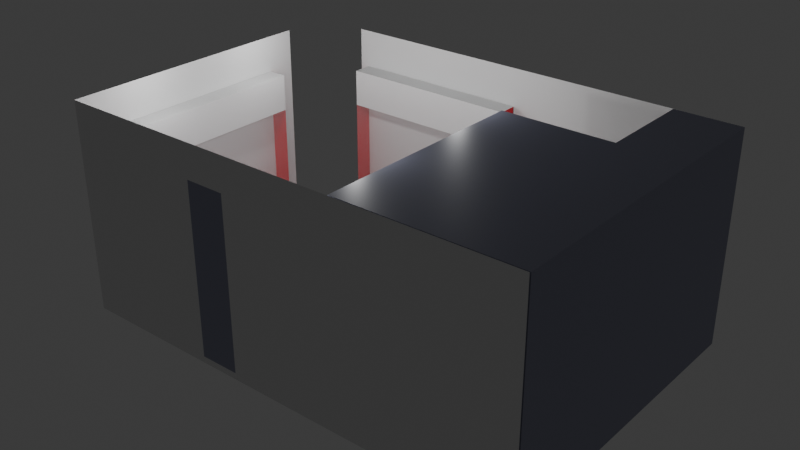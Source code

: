 # Source: Gudda_1.blend  (saved by Blender 4.2.66; exported with 4.5.12 LTS)
import bpy
from mathutils import Matrix  # noqa: F401  (used for matrix-valued properties, if any)

bpy.ops.wm.read_factory_settings(use_empty=True)
scene = bpy.context.scene
scene.name = 'Scene'

# ---- collections
col_collection = bpy.data.collections.new('Collection'); scene.collection.children.link(col_collection)

# ---- materials (node trees are filled in below, after node groups)
mat_redwood = bpy.data.materials.new('RedWood')
mat_redwood.alpha_threshold = 0.0
mat_redwood.use_transparent_shadow = False
mat_redwood.roughness = 0.5
mat_redwood.line_color = (0.0, 0.0, 0.0, 1.0)
mat_glasses = bpy.data.materials.new('Glasses')
mat_glasses.surface_render_method = 'BLENDED'
mat_glasses.blend_method = 'BLEND'
mat_glasses.alpha_threshold = 0.1541
mat_glasses.use_transparent_shadow = False
mat_glasses.roughness = 0.005442
mat_whitewood = bpy.data.materials.new('WhiteWood')
mat_newglass = bpy.data.materials.new('NewGlass')
mat_newglass.volume_intersection_method = 'ACCURATE'
mat_newglass.roughness = 0.04626
mat_graymetall = bpy.data.materials.new('GrayMetall')
mat_whitewall = bpy.data.materials.new('WhiteWall')
mat_grayglass = bpy.data.materials.new('GrayGlass')

# ---- material node trees
mat_redwood.use_nodes = True; mat_redwood.node_tree.nodes.clear()
_N = mat_redwood.node_tree.nodes; _L = mat_redwood.node_tree.links
n0 = _N.new('ShaderNodeOutputMaterial'); n0.name = 'Material Output'; n0.location = (300, 300)
n1 = _N.new('ShaderNodeBsdfPrincipled'); n1.name = 'Principled BSDF'; n1.location = (10, 300)
n1.inputs[0].default_value = (0.8024, 0.0, 0.02028, 1.0)
n1.inputs[3].default_value = 1.45
_L.new(n1.outputs[0], n0.inputs[0])
n0.is_active_output = True
mat_glasses.use_nodes = True; mat_glasses.node_tree.nodes.clear()
_N = mat_glasses.node_tree.nodes; _L = mat_glasses.node_tree.links
n0 = _N.new('ShaderNodeOutputMaterial'); n0.name = 'Material Output'; n0.location = (300, 300)
n1 = _N.new('ShaderNodeBsdfGlass'); n1.name = 'Glass BSDF'; n1.location = (-103, 252)
n1.inputs[0].default_value = (0.8967, 0.9752, 1.0, 1.0)
n1.inputs[1].default_value = 0.04724
n1.inputs[2].default_value = 1.6
n2 = _N.new('ShaderNodeBsdfDiffuse'); n2.name = 'Diffuse BSDF'; n2.location = (-101, 52)
n2.inputs[0].default_value = (0.2281, 0.6034, 0.8009, 1.0)
n3 = _N.new('ShaderNodeMixShader'); n3.name = 'Mix Shader'; n3.location = (102, 258)
n3.inputs[0].default_value = 0.007874
_L.new(n2.outputs[0], n3.inputs[2])
_L.new(n1.outputs[0], n3.inputs[1])
_L.new(n3.outputs[0], n0.inputs[0])
n0.is_active_output = True
mat_whitewood.use_nodes = True; mat_whitewood.node_tree.nodes.clear()
_N = mat_whitewood.node_tree.nodes; _L = mat_whitewood.node_tree.links
n0 = _N.new('ShaderNodeBsdfPrincipled'); n0.name = 'Principled BSDF'; n0.location = (10, 300)
n1 = _N.new('ShaderNodeOutputMaterial'); n1.name = 'Material Output'; n1.location = (300, 300)
_L.new(n0.outputs[0], n1.inputs[0])
n1.is_active_output = True
mat_newglass.use_nodes = True; mat_newglass.node_tree.nodes.clear()
_N = mat_newglass.node_tree.nodes; _L = mat_newglass.node_tree.links
n0 = _N.new('ShaderNodeBsdfPrincipled'); n0.name = 'Principled BSDF'; n0.location = (10, 300)
n0.inputs[3].default_value = 3.5
n0.inputs[4].default_value = 0.1969
n1 = _N.new('ShaderNodeOutputMaterial'); n1.name = 'Material Output'; n1.location = (300, 300)
_L.new(n0.outputs[0], n1.inputs[0])
n1.is_active_output = True
mat_graymetall.use_nodes = True; mat_graymetall.node_tree.nodes.clear()
_N = mat_graymetall.node_tree.nodes; _L = mat_graymetall.node_tree.links
n0 = _N.new('ShaderNodeBsdfPrincipled'); n0.name = 'Principled BSDF'; n0.location = (10, 300)
n0.inputs[0].default_value = (0.2985, 0.3073, 0.4147, 1.0)
n1 = _N.new('ShaderNodeOutputMaterial'); n1.name = 'Material Output'; n1.location = (300, 300)
_L.new(n0.outputs[0], n1.inputs[0])
n1.is_active_output = True
mat_whitewall.use_nodes = True; mat_whitewall.node_tree.nodes.clear()
_N = mat_whitewall.node_tree.nodes; _L = mat_whitewall.node_tree.links
n0 = _N.new('ShaderNodeBsdfPrincipled'); n0.name = 'Principled BSDF'; n0.location = (10, 300)
n1 = _N.new('ShaderNodeOutputMaterial'); n1.name = 'Material Output'; n1.location = (300, 300)
_L.new(n0.outputs[0], n1.inputs[0])
n1.is_active_output = True
mat_grayglass.use_nodes = True; mat_grayglass.node_tree.nodes.clear()
_N = mat_grayglass.node_tree.nodes; _L = mat_grayglass.node_tree.links
n0 = _N.new('ShaderNodeBsdfPrincipled'); n0.name = 'Principled BSDF'; n0.location = (10, 300)
n0.inputs[0].default_value = (0.3933, 0.3684, 0.3994, 1.0)
n0.inputs[4].default_value = 0.8819
n1 = _N.new('ShaderNodeOutputMaterial'); n1.name = 'Material Output'; n1.location = (300, 300)
_L.new(n0.outputs[0], n1.inputs[0])
n1.is_active_output = True

# ---- world
world_world = bpy.data.worlds.new('World'); scene.world = world_world
world_world.use_nodes = True; world_world.node_tree.nodes.clear()
_N = world_world.node_tree.nodes; _L = world_world.node_tree.links
n0 = _N.new('ShaderNodeOutputWorld'); n0.name = 'World Output'; n0.location = (300, 300)
n1 = _N.new('ShaderNodeBackground'); n1.name = 'Background'; n1.location = (10, 300)
n1.inputs[0].default_value = (0.05088, 0.05088, 0.05088, 1.0)
_L.new(n1.outputs[0], n0.inputs[0])
n0.is_active_output = True
world_world.color = (0.05088, 0.05088, 0.05088)
world_world.sun_shadow_jitter_overblur = 0.0

# ---- lights
light_light = bpy.data.lights.new('Light', 'POINT')
light_light.energy = 1233.0
light_light.shadow_soft_size = 0.5
light_light_001 = bpy.data.lights.new('Light.001', 'POINT')
light_light_001.energy = 1233.0
light_light_001.shadow_soft_size = 0.5
light_light_002 = bpy.data.lights.new('Light.002', 'POINT')
light_light_002.energy = 1233.0
light_light_002.shadow_soft_size = 0.5
light_light_003 = bpy.data.lights.new('Light.003', 'POINT')
light_light_003.energy = 1233.0
light_light_003.shadow_soft_size = 0.5
light_light_004 = bpy.data.lights.new('Light.004', 'POINT')
light_light_004.energy = 1233.0
light_light_004.shadow_soft_size = 0.5
light_light_005 = bpy.data.lights.new('Light.005', 'POINT')
light_light_005.energy = 1233.0
light_light_005.shadow_soft_size = 0.5

# ---- meshes
me_cube_009 = bpy.data.meshes.new('Cube.009')
me_cube_009.from_pydata([(-4.989, -1.0, -1.0), (-4.989, -1.0, 11.99), (-4.989, 1.0, -1.0), (-4.989, 1.0, 11.99), (1.0, -1.0, -1.0), (1.0, -1.0, 11.99), (1.0, 1.0, -1.0), (1.0, 1.0, 11.99), (-4.989, -1.0, 3.223), (-4.989, 1.0, 3.223), (1.0, 1.0, 3.223), (1.0, -1.0, 3.223), (-4.989, -1.0, 5.036), (-4.989, 1.0, 5.036), (1.0, 1.0, 5.036), (1.0, -1.0, 5.036), (-4.989, -1.0, 7.354), (-4.989, -1.0, 9.673), (-4.989, 1.0, 9.673), (-4.989, 1.0, 7.354), (1.0, 1.0, 9.673), (1.0, 1.0, 7.354), (1.0, -1.0, 9.673), (1.0, -1.0, 7.354), (-4.989, 2.814, 3.223), (-4.989, 2.814, -1.0), (1.0, 2.814, -1.0), (1.0, 2.814, 3.223), (-4.989, 2.814, 5.036), (1.0, 2.814, 5.036)], [], [(17, 1, 3, 18), (18, 3, 7, 20), (20, 7, 5, 22), (22, 5, 1, 17), (2, 6, 4, 0), (7, 3, 1, 5), (4, 11, 8, 0), (6, 10, 11, 4), (2, 9, 24, 25), (0, 8, 9, 2), (11, 15, 12, 8), (10, 14, 15, 11), (14, 10, 27, 29), (8, 12, 13, 9), (15, 23, 16, 12), (23, 22, 17, 16), (14, 21, 23, 15), (21, 20, 22, 23), (13, 19, 21, 14), (19, 18, 20, 21), (12, 16, 19, 13), (16, 17, 18, 19), (25, 24, 27, 26), (24, 28, 29, 27), (10, 6, 26, 27), (13, 14, 29, 28), (6, 2, 25, 26), (9, 13, 28, 24)])
me_cube_009.polygons.foreach_set('material_index', [2, 3, 2, 2, 0, 2, 0, 0, 0, 0, 2, 2, 2, 2, 2, 2, 2, 2, 3, 3, 2, 2, 0, 2, 0, 3, 0, 2])
_uv = me_cube_009.uv_layers.new(name='UVMap')
_uv.uv.foreach_set('vector', [0.5804, 0.0, 0.625, 0.0, 0.625, 0.25, 0.5804, 0.25, 0.5804, 0.25, 0.625, 0.25, 0.625, 0.5, 0.5804, 0.5, 0.5804, 0.5, 0.625, 0.5, 0.625, 0.75, 0.5804, 0.75, 0.5804, 0.75, 0.625, 0.75, 0.625, 1.0, 0.5804, 1.0, 0.125, 0.5, 0.375, 0.5, 0.375, 0.75, 0.125, 0.75, 0.625, 0.5, 0.875, 0.5, 0.875, 0.75, 0.625, 0.75, 0.375, 0.75, 0.4563, 0.75, 0.4563, 1.0, 0.375, 1.0, 0.375, 0.5, 0.4563, 0.5, 0.4563, 0.75, 0.375, 0.75, 0.375, 0.25, 0.4563, 0.25, 0.4563, 0.25, 0.375, 0.25, 0.375, 0.0, 0.4563, 0.0, 0.4563, 0.25, 0.375, 0.25, 0.4563, 0.75, 0.4911, 0.75, 0.4911, 1.0, 0.4563, 1.0, 0.4563, 0.5, 0.4911, 0.5, 0.4911, 0.75, 0.4563, 0.75, 0.4911, 0.5, 0.4563, 0.5, 0.4563, 0.5, 0.4911, 0.5, 0.4563, 0.0, 0.4911, 0.0, 0.4911, 0.25, 0.4563, 0.25, 0.4911, 0.75, 0.5358, 0.75, 0.5358, 1.0, 0.4911, 1.0, 0.5358, 0.75, 0.5804, 0.75, 0.5804, 1.0, 0.5358, 1.0, 0.4911, 0.5, 0.5358, 0.5, 0.5358, 0.75, 0.4911, 0.75, 0.5358, 0.5, 0.5804, 0.5, 0.5804, 0.75, 0.5358, 0.75, 0.4911, 0.25, 0.5358, 0.25, 0.5358, 0.5, 0.4911, 0.5, 0.5358, 0.25, 0.5804, 0.25, 0.5804, 0.5, 0.5358, 0.5, 0.4911, 0.0, 0.5358, 0.0, 0.5358, 0.25, 0.4911, 0.25, 0.5358, 0.0, 0.5804, 0.0, 0.5804, 0.25, 0.5358, 0.25, 0.375, 0.25, 0.4563, 0.25, 0.4563, 0.5, 0.375, 0.5, 0.4563, 0.25, 0.4911, 0.25, 0.4911, 0.5, 0.4563, 0.5, 0.4563, 0.5, 0.375, 0.5, 0.375, 0.5, 0.4563, 0.5, 0.4911, 0.25, 0.4911, 0.5, 0.4911, 0.5, 0.4911, 0.25, 0.375, 0.5, 0.125, 0.5, 0.125, 0.5, 0.375, 0.5, 0.4563, 0.25, 0.4911, 0.25, 0.4911, 0.25, 0.4563, 0.25])
me_cube_009.materials.append(mat_redwood)
me_cube_009.materials.append(mat_glasses)
me_cube_009.materials.append(mat_whitewood)
me_cube_009.materials.append(mat_newglass)
me_cube_009.update()
me_cube_010 = bpy.data.meshes.new('Cube.010')
me_cube_010.from_pydata([(-1.0, -1.0, -1.0), (-1.0, -1.0, 13.77), (-1.0, 1.0, -1.0), (-1.0, 1.0, 13.77), (1.0, -1.0, -1.0), (1.0, -1.0, 13.77), (1.0, 1.0, -1.0), (1.0, 1.0, 13.77), (-1.0, -1.0, 3.702), (-1.0, -1.0, 8.92), (-1.0, 1.0, 8.92), (-1.0, 1.0, 3.702), (1.0, 1.0, 8.92), (1.0, 1.0, 3.702), (1.0, -1.0, 8.92), (1.0, -1.0, 3.702)], [], [(9, 1, 3, 10), (10, 3, 7, 12), (12, 7, 5, 14), (2, 6, 4, 0), (7, 3, 1, 5), (8, 15, 13, 11), (9, 14, 12, 10), (6, 13, 15, 4), (13, 12, 14, 15), (2, 11, 13, 6), (11, 10, 12, 13), (0, 8, 11, 2), (8, 9, 10, 11)])
me_cube_010.polygons.foreach_set('material_index', [2, 2, 2, 2, 2, 2, 2, 2, 2, 2, 2, 2, 2])
_uv = me_cube_010.uv_layers.new(name='UVMap')
_uv.uv.foreach_set('vector', [0.5417, 0.0, 0.625, 0.0, 0.625, 0.25, 0.5417, 0.25, 0.5417, 0.25, 0.625, 0.25, 0.625, 0.5, 0.5417, 0.5, 0.5417, 0.5, 0.625, 0.5, 0.625, 0.75, 0.5417, 0.75, 0.125, 0.5, 0.375, 0.5, 0.375, 0.75, 0.125, 0.75, 0.625, 0.5, 0.875, 0.5, 0.875, 0.75, 0.625, 0.75, 0.0, 0.0, 0.0, 0.0, 0.0, 0.0, 0.0, 0.0, 0.0, 0.0, 0.0, 0.0, 0.0, 0.0, 0.0, 0.0, 0.375, 0.5, 0.4583, 0.5, 0.4583, 0.75, 0.375, 0.75, 0.4583, 0.5, 0.5417, 0.5, 0.5417, 0.75, 0.4583, 0.75, 0.375, 0.25, 0.4583, 0.25, 0.4583, 0.5, 0.375, 0.5, 0.4583, 0.25, 0.5417, 0.25, 0.5417, 0.5, 0.4583, 0.5, 0.375, 0.0, 0.4583, 0.0, 0.4583, 0.25, 0.375, 0.25, 0.4583, 0.0, 0.5417, 0.0, 0.5417, 0.25, 0.4583, 0.25])
me_cube_010.materials.append(mat_redwood)
me_cube_010.materials.append(mat_glasses)
me_cube_010.materials.append(mat_whitewood)
me_cube_010.materials.append(mat_newglass)
me_cube_010.update()
me_cube = bpy.data.meshes.new('Cube')
me_cube.from_pydata([(6.72, 1.476, 2.041), (6.72, 1.476, -1.0), (6.72, -1.0, 2.041), (6.72, -1.0, -1.0), (-1.0, 1.476, 2.041), (-1.0, 1.476, -1.0), (-1.0, -1.0, 2.041), (-1.0, -1.0, -1.0), (6.72, -1.0, 4.151), (-1.0, -1.0, 4.151), (6.72, 1.476, 4.151), (-1.0, 1.476, 4.151), (-1.0, 1.476, 3.225), (6.72, 1.476, 3.225), (6.72, -1.0, 3.225), (-1.0, -1.0, 3.225), (2.79, -1.0, 4.151), (2.79, 1.476, 4.151), (2.79, -1.0, 3.225), (2.79, 1.476, 3.225), (2.327, 1.476, -1.0), (2.327, -1.0, -1.0)], [], [(19, 12, 11, 17), (3, 2, 6, 7, 21), (7, 6, 4, 5), (20, 1, 3, 21), (1, 0, 2, 3), (5, 4, 0, 1, 20), (17, 11, 9, 16), (18, 14, 8, 16), (12, 15, 9, 11), (14, 13, 10, 8), (0, 2, 6, 4), (2, 0, 13, 14), (4, 6, 15, 12), (6, 2, 14, 18, 15), (0, 4, 12, 19, 13), (15, 18, 16, 9), (10, 17, 16, 8), (13, 19, 17, 10), (5, 20, 21, 7)])
me_cube.polygons.foreach_set('material_index', [3, 0, 0, 0, 0, 0, 3, 3, 3, 3, 2, 2, 2, 2, 2, 3, 3, 3, 0])
_uv = me_cube.uv_layers.new(name='UVMap')
_uv.uv.foreach_set('vector', [0.625, 0.375, 0.625, 0.25, 0.625, 0.25, 0.625, 0.375, 0.375, 0.75, 0.625, 0.75, 0.625, 1.0, 0.375, 1.0, 0.375, 0.875, 0.375, 0.0, 0.625, 0.0, 0.625, 0.25, 0.375, 0.25, 0.25, 0.5, 0.375, 0.5, 0.375, 0.75, 0.25, 0.75, 0.375, 0.5, 0.625, 0.5, 0.625, 0.75, 0.375, 0.75, 0.375, 0.25, 0.625, 0.25, 0.625, 0.5, 0.375, 0.5, 0.375, 0.375, 0.75, 0.5, 0.875, 0.5, 0.875, 0.75, 0.75, 0.75, 0.625, 0.875, 0.625, 0.75, 0.625, 0.75, 0.625, 0.875, 0.625, 0.25, 0.625, 0.0, 0.625, 0.0, 0.625, 0.25, 0.625, 0.75, 0.625, 0.5, 0.625, 0.5, 0.625, 0.75, 0.0, 0.0, 0.0, 0.0, 0.0, 0.0, 0.0, 0.0, 0.625, 0.75, 0.625, 0.5, 0.625, 0.5, 0.625, 0.75, 0.625, 0.25, 0.625, 0.0, 0.625, 0.0, 0.625, 0.25, 0.625, 1.0, 0.625, 0.75, 0.625, 0.75, 0.625, 0.875, 0.625, 1.0, 0.625, 0.5, 0.625, 0.25, 0.625, 0.25, 0.625, 0.375, 0.625, 0.5, 0.625, 1.0, 0.625, 0.875, 0.625, 0.875, 0.625, 1.0, 0.625, 0.5, 0.75, 0.5, 0.75, 0.75, 0.625, 0.75, 0.625, 0.5, 0.625, 0.375, 0.625, 0.375, 0.625, 0.5, 0.125, 0.5, 0.25, 0.5, 0.25, 0.75, 0.125, 0.75])
me_cube.materials.append(mat_redwood)
me_cube.materials.append(mat_glasses)
me_cube.materials.append(mat_whitewood)
me_cube.materials.append(mat_newglass)
me_cube.use_mirror_vertex_groups = False
me_cube.update()
me_cube_001 = bpy.data.meshes.new('Cube.001')
me_cube_001.from_pydata([(0.2376, -1.0, -1.0), (0.2376, -1.0, 6.192), (10.17, -1.0, -1.0), (10.17, 1.0, -1.0), (0.2376, -1.0, 2.962), (10.17, 1.0, 2.962), (10.17, -1.0, 2.962), (1.974, -1.0, -1.0), (1.974, -1.0, 6.192), (1.974, 1.0, 2.962), (1.974, -1.0, 2.962), (5.897, -1.0, 2.962), (8.435, -1.0, -1.0), (8.435, -1.0, 2.962), (8.435, 1.0, -1.0), (8.435, 1.0, 2.962), (0.2376, 1.0, 0.9004), (0.2376, 1.0, -0.04979), (0.2376, -1.0, 0.9004), (0.2376, -1.0, -0.04979), (1.974, -1.0, -0.04979), (1.974, -1.0, 0.9004), (10.17, 1.0, -0.04979), (10.17, 1.0, 0.9004), (10.17, -1.0, -0.04979), (10.17, -1.0, 0.9004), (8.435, -1.0, -0.04979), (8.435, -1.0, 0.9004), (10.17, -1.0, 6.192), (8.435, -1.0, 6.192), (5.897, -1.0, 6.192), (0.2376, 1.0, -1.0), (0.2376, 1.0, 6.192), (1.974, 1.0, 6.192), (5.897, 1.0, 6.192), (5.897, 1.0, 2.962), (8.435, 1.0, 6.192), (10.17, 1.0, 6.192), (0.2376, 1.0, 2.962), (5.897, 1.0, -1.0), (1.974, 1.0, -1.0)], [], [(15, 36, 37, 5), (15, 5, 6, 13), (14, 3, 22, 23, 5, 15), (18, 16, 38, 4), (21, 18, 4, 10), (40, 31, 0, 7), (31, 40, 9, 38, 16, 17), (40, 39, 35, 9), (38, 9, 10, 4), (9, 35, 11, 10), (38, 32, 33, 9), (9, 33, 34, 35), (25, 27, 13, 6), (39, 14, 15, 35), (35, 15, 13, 11), (35, 34, 36, 15), (12, 2, 3, 14), (40, 7, 20, 21, 10, 9), (13, 27, 26, 12, 14, 15), (4, 1, 32, 38), (25, 6, 5, 23), (5, 37, 28, 6), (7, 0, 19, 20), (20, 19, 18, 21), (0, 31, 17, 19), (19, 17, 16, 18), (2, 24, 22, 3), (24, 25, 23, 22), (2, 12, 26, 24), (24, 26, 27, 25), (33, 32, 1, 8), (37, 36, 29, 28), (36, 34, 30, 29), (34, 33, 8, 30)])
me_cube_001.polygons.foreach_set('material_index', [0, 2, 0, 2, 2, 0, 0, 0, 2, 2, 0, 0, 2, 0, 2, 0, 0, 2, 2, 2, 2, 2, 2, 2, 2, 2, 2, 2, 2, 2, 2, 2, 2, 2])
_uv = me_cube_001.uv_layers.new(name='UVMap')
_uv.uv.foreach_set('vector', [0.0, 0.0, 0.0, 0.0, 0.0, 0.0, 0.0, 0.0, 0.3254, 0.5, 0.375, 0.5, 0.375, 0.75, 0.3254, 0.75, 0.375, 0.4504, 0.375, 0.5, 0.375, 0.5, 0.375, 0.5, 0.375, 0.5, 0.375, 0.4504, 0.375, 0.0, 0.375, 0.25, 0.375, 0.25, 0.375, 0.0, 0.0, 0.0, 0.0, 0.0, 0.0, 0.0, 0.0, 0.0, 0.0, 0.0, 0.0, 0.0, 0.0, 0.0, 0.0, 0.0, 0.375, 0.25, 0.375, 0.3132, 0.375, 0.3132, 0.375, 0.25, 0.375, 0.25, 0.375, 0.25, 0.375, 0.3132, 0.375, 0.3965, 0.375, 0.3965, 0.375, 0.3132, 0.125, 0.5, 0.1882, 0.5, 0.1882, 0.75, 0.125, 0.75, 0.1882, 0.5, 0.2715, 0.5, 0.2715, 0.75, 0.1882, 0.75, 0.0, 0.0, 0.0, 0.0, 0.0, 0.0, 0.0, 0.0, 0.0, 0.0, 0.0, 0.0, 0.0, 0.0, 0.0, 0.0, 0.0, 0.0, 0.0, 0.0, 0.0, 0.0, 0.0, 0.0, 0.375, 0.3965, 0.375, 0.4504, 0.375, 0.4504, 0.375, 0.3965, 0.2715, 0.5, 0.3254, 0.5, 0.3254, 0.75, 0.2715, 0.75, 0.0, 0.0, 0.0, 0.0, 0.0, 0.0, 0.0, 0.0, 0.0, 0.0, 0.0, 0.0, 0.0, 0.0, 0.0, 0.0, 0.0, 0.0, 0.0, 0.0, 0.0, 0.0, 0.0, 0.0, 0.0, 0.0, 0.0, 0.0, 0.0, 0.0, 0.0, 0.0, 0.0, 0.0, 0.0, 0.0, 0.0, 0.0, 0.0, 0.0, 0.0, 0.0, 0.0, 0.0, 0.0, 0.0, 0.0, 0.0, 0.0, 0.0, 0.0, 0.0, 0.0, 0.0, 0.0, 0.0, 0.375, 0.5, 0.625, 0.5, 0.625, 0.75, 0.375, 0.75, 0.0, 0.0, 0.0, 0.0, 0.0, 0.0, 0.0, 0.0, 0.0, 0.0, 0.0, 0.0, 0.0, 0.0, 0.0, 0.0, 0.375, 0.0, 0.375, 0.25, 0.375, 0.25, 0.375, 0.0, 0.375, 0.0, 0.375, 0.25, 0.375, 0.25, 0.375, 0.0, 0.0, 0.0, 0.0, 0.0, 0.0, 0.0, 0.0, 0.0, 0.0, 0.0, 0.0, 0.0, 0.0, 0.0, 0.0, 0.0, 0.0, 0.0, 0.0, 0.0, 0.0, 0.0, 0.0, 0.0, 0.0, 0.0, 0.0, 0.0, 0.0, 0.0, 0.0, 0.0, 0.8118, 0.5, 0.875, 0.5, 0.875, 0.75, 0.8118, 0.75, 0.625, 0.5, 0.6745, 0.5, 0.6745, 0.75, 0.625, 0.75, 0.6745, 0.5, 0.7285, 0.5, 0.7285, 0.75, 0.6745, 0.75, 0.7285, 0.5, 0.8118, 0.5, 0.8118, 0.75, 0.7285, 0.75])
me_cube_001.materials.append(mat_redwood)
me_cube_001.materials.append(mat_glasses)
me_cube_001.materials.append(mat_whitewood)
me_cube_001.materials.append(mat_newglass)
me_cube_001.update()
me_cube_002 = bpy.data.meshes.new('Cube.002')
me_cube_002.from_pydata([(10.17, -1.0, -1.0), (10.17, -1.0, 6.173), (10.17, 1.0, -1.0), (10.17, 1.0, 6.173), (10.17, 1.0, 2.988), (10.17, -1.0, 2.988), (12.07, 1.0, 6.173), (12.07, 1.0, -1.0), (12.07, -1.0, -1.0), (12.07, -1.0, 6.173), (12.07, -1.0, 2.988), (12.07, 1.0, 2.988)], [], [(1, 3, 6, 9), (5, 4, 11, 10), (9, 6, 7, 11, 10), (7, 8, 10, 11), (3, 2, 7, 6), (2, 0, 8, 7), (3, 1, 5, 4, 2), (5, 0, 2, 4)])
me_cube_002.polygons.foreach_set('material_index', [2, 2, 2, 2, 0, 2, 2, 2])
_uv = me_cube_002.uv_layers.new(name='UVMap')
_uv.uv.foreach_set('vector', [0.625, 0.75, 0.625, 0.5, 0.625, 0.5, 0.625, 0.75, 0.375, 0.75, 0.375, 0.5, 0.0, 0.0, 0.0, 0.0, 0.0, 0.0, 0.0, 0.0, 0.0, 0.0, 0.0, 0.0, 0.0, 0.0, 0.375, 0.5, 0.375, 0.75, 0.375, 0.75, 0.375, 0.5, 0.0, 0.0, 0.0, 0.0, 0.0, 0.0, 0.0, 0.0, 0.0, 0.0, 0.0, 0.0, 0.0, 0.0, 0.0, 0.0, 0.0, 0.0, 0.0, 0.0, 0.0, 0.0, 0.0, 0.0, 0.0, 0.0, 0.0, 0.0, 0.0, 0.0, 0.0, 0.0, 0.0, 0.0])
me_cube_002.materials.append(mat_redwood)
me_cube_002.materials.append(mat_glasses)
me_cube_002.materials.append(mat_whitewood)
me_cube_002.materials.append(mat_newglass)
me_cube_002.update()
me_cube_004 = bpy.data.meshes.new('Cube.004')
me_cube_004.from_pydata([(-1.0, -0.8068, -1.0), (1.0, -0.3868, -0.03741), (-1.0, 0.5209, -1.0), (1.0, -0.3868, 0.3098), (1.0, -0.8068, -1.0), (1.0, -0.3868, 0.657), (1.0, 0.5209, -1.0), (1.0, -0.3868, 1.004), (1.0, -0.3868, 1.352), (1.0, -0.3868, 1.699), (1.0, 0.5209, -0.03741), (1.0, 0.5209, 0.3098), (-1.0, 0.07047, -1.0), (-1.0, -0.3868, -1.0), (1.0, 0.5209, 0.657), (1.0, 0.5209, 1.004), (1.0, -0.3868, -1.0), (1.0, 0.07047, -1.0), (1.0, 0.5209, 1.352), (1.0, 0.5209, 1.699), (-1.0, 0.5209, -0.03741), (-1.0, 0.5209, 0.3098), (-1.0, 0.5209, 0.657), (-1.0, 0.5209, 1.004), (-1.0, 0.5209, 1.352), (-1.0, 0.5209, 1.699), (1.0, -0.8068, -0.03741), (1.0, -0.8068, 0.3098), (1.0, -0.8068, 0.657), (1.0, -0.8068, 1.004), (1.0, -0.8068, 1.352), (1.0, -0.8068, 1.699), (-1.0, -0.8068, 2.434), (-1.0, -0.3868, 2.434), (1.0, 0.5209, 2.434), (-1.0, 0.5209, 2.434), (1.0, -0.8068, 2.434), (1.0, -0.3868, 2.434), (-1.0, 0.07047, 2.434), (1.0, 0.07047, 2.434), (1.0, -0.3868, -0.321), (-1.0, 0.07047, -0.321), (1.0, -0.8068, -0.321), (1.0, 0.07047, -0.321), (-1.0, 0.5209, -0.321), (1.0, 0.5209, -0.321), (-1.0, -0.8068, -0.321), (-1.0, -0.3868, -0.321), (1.0, 0.07047, -0.03741), (1.0, 0.07047, 0.3098), (1.0, 0.07047, 0.657), (1.0, 0.07047, 1.004), (1.0, 0.07047, 1.352), (1.0, 0.07047, 1.699), (-1.0, -0.3868, -0.03741), (-1.0, -0.3868, 0.3098), (-1.0, -0.3868, 0.657), (-1.0, -0.3868, 1.004), (-1.0, -0.3868, 1.352), (-1.0, -0.3868, 1.699), (-1.0, -0.8068, -0.03741), (-1.0, -0.8068, 0.3098), (-1.0, -0.8068, 0.657), (-1.0, -0.8068, 1.004), (-1.0, -0.8068, 1.352), (-1.0, -0.8068, 1.699), (-1.0, 0.07047, 1.699), (-1.0, 0.07047, 1.352), (-1.0, 0.07047, 1.004), (-1.0, 0.07047, 0.657), (-1.0, 0.07047, 0.3098), (-1.0, 0.07047, -0.03741)], [], [(29, 63, 64, 30), (28, 62, 63, 29), (27, 61, 62, 28), (20, 10, 11, 21), (13, 0, 4, 16), (44, 45, 10, 20), (58, 67, 66, 59), (45, 43, 48, 10), (47, 41, 71, 54), (54, 71, 70, 55), (42, 46, 60, 26), (53, 9, 37, 39), (11, 49, 50, 14), (46, 47, 54, 60), (30, 64, 65, 31), (62, 56, 57, 63), (2, 12, 17, 6), (12, 13, 16, 17), (26, 60, 61, 27), (61, 55, 56, 62), (21, 11, 14, 22), (63, 57, 58, 64), (9, 31, 36, 37), (66, 25, 35, 38), (25, 19, 34, 35), (55, 70, 69, 56), (31, 65, 32, 36), (35, 34, 39, 38), (59, 66, 38, 33), (19, 53, 39, 34), (16, 4, 42, 40), (10, 48, 49, 11), (6, 17, 43, 45), (17, 16, 40, 43), (56, 69, 68, 57), (65, 59, 33, 32), (38, 39, 37, 33), (64, 58, 59, 65), (0, 13, 47, 46), (12, 2, 44, 41), (15, 51, 52, 18), (13, 12, 41, 47), (2, 6, 45, 44), (18, 52, 53, 19), (4, 0, 46, 42), (33, 37, 36, 32), (57, 68, 67, 58), (60, 54, 55, 61), (14, 50, 51, 15), (22, 14, 15, 23), (23, 15, 18, 24), (24, 18, 19, 25), (41, 44, 20, 71), (71, 20, 21, 70), (70, 21, 22, 69), (69, 22, 23, 68), (68, 23, 24, 67), (67, 24, 25, 66), (40, 42, 26, 1), (1, 26, 27, 3), (3, 27, 28, 5), (5, 28, 29, 7), (7, 29, 30, 8), (8, 30, 31, 9), (43, 40, 1, 48), (48, 1, 3, 49), (49, 3, 5, 50), (50, 5, 7, 51), (51, 7, 8, 52), (52, 8, 9, 53), (59, 9, 31, 65), (66, 53, 9, 59), (53, 66, 25, 19)])
me_cube_004.polygons.foreach_set('material_index', [0, 0, 0, 0, 0, 0, 2, 3, 2, 2, 0, 2, 3, 2, 0, 2, 0, 0, 0, 2, 0, 2, 2, 2, 0, 2, 0, 2, 2, 2, 0, 3, 0, 0, 2, 2, 2, 2, 0, 0, 3, 0, 0, 3, 0, 2, 2, 2, 3, 0, 0, 0, 2, 2, 2, 2, 2, 2, 3, 3, 3, 3, 3, 3, 3, 3, 3, 3, 3, 3, 3, 3, 3])
_uv = me_cube_004.uv_layers.new(name='UVMap')
_uv.uv.foreach_set('vector', [0.375, 0.75, 0.125, 0.75, 0.125, 0.75, 0.375, 0.75, 0.375, 0.75, 0.125, 0.75, 0.125, 0.75, 0.375, 0.75, 0.375, 0.75, 0.125, 0.75, 0.125, 0.75, 0.375, 0.75, 0.125, 0.5, 0.375, 0.5, 0.375, 0.5, 0.125, 0.5, 0.125, 0.6667, 0.125, 0.75, 0.375, 0.75, 0.375, 0.6667, 0.125, 0.5, 0.375, 0.5, 0.375, 0.5, 0.125, 0.5, 0.125, 0.6667, 0.125, 0.5833, 0.125, 0.5833, 0.125, 0.6667, 0.375, 0.5, 0.375, 0.5833, 0.375, 0.5833, 0.375, 0.5, 0.125, 0.6667, 0.125, 0.5833, 0.125, 0.5833, 0.125, 0.6667, 0.125, 0.6667, 0.125, 0.5833, 0.125, 0.5833, 0.125, 0.6667, 0.375, 0.75, 0.125, 0.75, 0.125, 0.75, 0.375, 0.75, 0.375, 0.5833, 0.375, 0.6667, 0.375, 0.6667, 0.375, 0.5833, 0.375, 0.5, 0.375, 0.5833, 0.375, 0.5833, 0.375, 0.5, 0.125, 0.75, 0.125, 0.6667, 0.125, 0.6667, 0.125, 0.75, 0.375, 0.75, 0.125, 0.75, 0.125, 0.75, 0.375, 0.75, 0.125, 0.75, 0.125, 0.6667, 0.125, 0.6667, 0.125, 0.75, 0.125, 0.5, 0.125, 0.5833, 0.375, 0.5833, 0.375, 0.5, 0.125, 0.5833, 0.125, 0.6667, 0.375, 0.6667, 0.375, 0.5833, 0.375, 0.75, 0.125, 0.75, 0.125, 0.75, 0.375, 0.75, 0.125, 0.75, 0.125, 0.6667, 0.125, 0.6667, 0.125, 0.75, 0.125, 0.5, 0.375, 0.5, 0.375, 0.5, 0.125, 0.5, 0.125, 0.75, 0.125, 0.6667, 0.125, 0.6667, 0.125, 0.75, 0.375, 0.6667, 0.375, 0.75, 0.375, 0.75, 0.375, 0.6667, 0.125, 0.5833, 0.125, 0.5, 0.125, 0.5, 0.125, 0.5833, 0.125, 0.5, 0.375, 0.5, 0.375, 0.5, 0.125, 0.5, 0.125, 0.6667, 0.125, 0.5833, 0.125, 0.5833, 0.125, 0.6667, 0.375, 0.75, 0.125, 0.75, 0.125, 0.75, 0.375, 0.75, 0.125, 0.5, 0.375, 0.5, 0.375, 0.5833, 0.125, 0.5833, 0.125, 0.6667, 0.125, 0.5833, 0.125, 0.5833, 0.125, 0.6667, 0.375, 0.5, 0.375, 0.5833, 0.375, 0.5833, 0.375, 0.5, 0.375, 0.6667, 0.375, 0.75, 0.375, 0.75, 0.375, 0.6667, 0.375, 0.5, 0.375, 0.5833, 0.375, 0.5833, 0.375, 0.5, 0.375, 0.5, 0.375, 0.5833, 0.375, 0.5833, 0.375, 0.5, 0.375, 0.5833, 0.375, 0.6667, 0.375, 0.6667, 0.375, 0.5833, 0.125, 0.6667, 0.125, 0.5833, 0.125, 0.5833, 0.125, 0.6667, 0.125, 0.75, 0.125, 0.6667, 0.125, 0.6667, 0.125, 0.75, 0.125, 0.5833, 0.375, 0.5833, 0.375, 0.6667, 0.125, 0.6667, 0.125, 0.75, 0.125, 0.6667, 0.125, 0.6667, 0.125, 0.75, 0.125, 0.75, 0.125, 0.6667, 0.125, 0.6667, 0.125, 0.75, 0.125, 0.5833, 0.125, 0.5, 0.125, 0.5, 0.125, 0.5833, 0.375, 0.5, 0.375, 0.5833, 0.375, 0.5833, 0.375, 0.5, 0.125, 0.6667, 0.125, 0.5833, 0.125, 0.5833, 0.125, 0.6667, 0.125, 0.5, 0.375, 0.5, 0.375, 0.5, 0.125, 0.5, 0.375, 0.5, 0.375, 0.5833, 0.375, 0.5833, 0.375, 0.5, 0.375, 0.75, 0.125, 0.75, 0.125, 0.75, 0.375, 0.75, 0.125, 0.6667, 0.375, 0.6667, 0.375, 0.75, 0.125, 0.75, 0.125, 0.6667, 0.125, 0.5833, 0.125, 0.5833, 0.125, 0.6667, 0.125, 0.75, 0.125, 0.6667, 0.125, 0.6667, 0.125, 0.75, 0.375, 0.5, 0.375, 0.5833, 0.375, 0.5833, 0.375, 0.5, 0.125, 0.5, 0.375, 0.5, 0.375, 0.5, 0.125, 0.5, 0.125, 0.5, 0.375, 0.5, 0.375, 0.5, 0.125, 0.5, 0.125, 0.5, 0.375, 0.5, 0.375, 0.5, 0.125, 0.5, 0.125, 0.5833, 0.125, 0.5, 0.125, 0.5, 0.125, 0.5833, 0.125, 0.5833, 0.125, 0.5, 0.125, 0.5, 0.125, 0.5833, 0.125, 0.5833, 0.125, 0.5, 0.125, 0.5, 0.125, 0.5833, 0.125, 0.5833, 0.125, 0.5, 0.125, 0.5, 0.125, 0.5833, 0.125, 0.5833, 0.125, 0.5, 0.125, 0.5, 0.125, 0.5833, 0.125, 0.5833, 0.125, 0.5, 0.125, 0.5, 0.125, 0.5833, 0.375, 0.6667, 0.375, 0.75, 0.375, 0.75, 0.375, 0.6667, 0.375, 0.6667, 0.375, 0.75, 0.375, 0.75, 0.375, 0.6667, 0.375, 0.6667, 0.375, 0.75, 0.375, 0.75, 0.375, 0.6667, 0.375, 0.6667, 0.375, 0.75, 0.375, 0.75, 0.375, 0.6667, 0.375, 0.6667, 0.375, 0.75, 0.375, 0.75, 0.375, 0.6667, 0.375, 0.6667, 0.375, 0.75, 0.375, 0.75, 0.375, 0.6667, 0.375, 0.5833, 0.375, 0.6667, 0.375, 0.6667, 0.375, 0.5833, 0.375, 0.5833, 0.375, 0.6667, 0.375, 0.6667, 0.375, 0.5833, 0.375, 0.5833, 0.375, 0.6667, 0.375, 0.6667, 0.375, 0.5833, 0.375, 0.5833, 0.375, 0.6667, 0.375, 0.6667, 0.375, 0.5833, 0.375, 0.5833, 0.375, 0.6667, 0.375, 0.6667, 0.375, 0.5833, 0.375, 0.5833, 0.375, 0.6667, 0.375, 0.6667, 0.375, 0.5833, 0.0, 0.0, 0.0, 0.0, 0.0, 0.0, 0.0, 0.0, 0.0, 0.0, 0.0, 0.0, 0.0, 0.0, 0.0, 0.0, 0.0, 0.0, 0.0, 0.0, 0.0, 0.0, 0.0, 0.0])
me_cube_004.materials.append(mat_redwood)
me_cube_004.materials.append(mat_glasses)
me_cube_004.materials.append(mat_whitewood)
me_cube_004.materials.append(mat_newglass)
me_cube_004.update()
me_cube_005 = bpy.data.meshes.new('Cube.005')
me_cube_005.from_pydata([(0.4014, -1.067, -1.0), (0.4014, -1.067, 5.468), (0.4014, 2.35, -1.0), (0.4014, 2.35, 5.468), (2.31, -1.067, 5.468), (0.4014, 5.576, 5.468), (0.4014, 5.576, -1.0), (2.31, 5.576, -1.0), (2.31, 5.576, 5.468), (2.31, 2.35, 5.468), (2.31, 2.35, -1.0), (2.31, -1.067, -1.0), (5.775, 2.35, 5.468), (5.775, 5.576, 5.468), (5.775, 5.576, -1.0), (5.775, 2.35, -1.0), (5.775, -1.067, -1.0), (5.775, -1.067, 5.468), (3.788, 5.576, 5.468), (3.788, 5.576, -1.0), (3.788, 2.35, 5.468), (3.788, 2.35, -1.0), (5.775, 8.534, 5.468), (5.775, 8.534, -1.0), (3.788, 8.534, 5.468), (3.788, 8.534, -1.0), (5.775, 7.055, -1.0), (5.775, 7.055, 5.468), (3.788, 7.055, 5.468), (3.788, 7.548, 3.649), (0.4014, -1.067, 3.649), (0.4014, 2.35, 3.649), (0.4014, 5.576, 3.649), (2.31, 5.576, 3.649), (5.775, 5.576, 3.649), (5.775, -1.067, 3.649), (3.788, 5.576, 3.649), (5.775, 8.534, 3.649), (3.788, 8.534, 3.649), (2.31, -1.067, 3.649), (0.4014, 3.963, -1.0), (0.4014, 3.963, 5.468), (5.775, 3.963, 5.468), (3.788, 3.963, -1.0), (3.788, 3.963, 5.468), (2.31, 3.963, -1.0), (2.31, 3.963, 5.468), (5.775, 3.963, -1.0), (0.4014, 3.963, 3.649), (0.4014, 0.6415, -1.0), (0.4014, 0.6415, 5.468), (2.31, 0.6415, -1.0), (5.775, 0.6415, -1.0), (2.31, 0.6415, 5.468), (5.775, 0.6415, 5.468), (0.4014, 0.6415, 3.649), (0.4014, 5.465, 3.539), (0.4014, 5.465, -0.8894), (0.4014, 4.074, -0.8894), (0.4014, 4.074, 3.539), (0.4014, 2.241, 3.544), (0.4014, 2.241, -0.8947), (0.4014, 0.7503, 3.544), (0.4014, 0.7503, -0.8947), (0.4014, 5.355, 3.401), (0.4014, 5.355, -0.7517), (0.4014, 4.184, -0.7517), (0.4014, 4.184, 3.401), (0.4014, 2.131, 3.427), (0.4014, 2.131, -0.7779), (0.4014, 0.8609, 3.427), (0.4014, 0.8609, -0.7779), (0.4014, 2.443, 3.539), (0.4014, 2.443, -0.8901), (0.4014, 3.87, -0.8901), (0.4014, 3.87, 3.539), (0.4014, 0.563, -0.9049), (0.4014, -0.9888, -0.9049), (0.4014, -0.9888, 3.554), (0.4014, 0.563, 3.554), (0.4014, 5.498, 5.381), (0.4014, 5.498, 3.737), (0.4014, 4.041, 3.737), (0.4014, 4.041, 5.381), (0.4014, 3.896, 5.393), (0.4014, 2.417, 5.393), (0.4014, 2.417, 3.725), (0.4014, 3.896, 3.725), (0.4014, 0.7135, 5.392), (0.4014, 2.278, 5.392), (0.4014, 2.278, 3.726), (0.4014, 0.7135, 3.726), (0.4014, -0.9832, 3.739), (0.4014, -0.9832, 5.379), (0.4014, 0.5574, 5.379), (0.4014, 0.5574, 3.739), (3.788, 7.548, -1.0), (3.788, 5.721, 3.238), (3.788, 5.721, -0.7256), (3.788, 7.403, 3.238), (3.788, 7.403, -0.7256)], [], [(55, 50, 88, 91), (45, 40, 6, 7), (39, 4, 1, 30), (49, 51, 11, 0), (53, 50, 1, 4), (32, 5, 8, 33), (41, 46, 8, 5), (32, 48, 82, 81), (53, 4, 17, 54), (42, 47, 14, 34, 13), (52, 54, 17, 35, 16), (10, 9, 12, 15), (44, 20, 12, 42), (39, 11, 16, 35), (51, 10, 15, 52), (20, 21, 15, 12), (43, 19, 14, 47), (45, 7, 19, 43), (9, 10, 21, 20), (46, 9, 20, 44), (33, 8, 18, 36), (38, 24, 22, 37), (25, 38, 37, 23), (7, 33, 36, 19), (4, 39, 35, 17), (40, 48, 59, 58), (6, 32, 33, 7), (11, 39, 30, 0), (31, 2, 61, 60), (2, 31, 72, 73), (8, 46, 44, 18), (10, 45, 43, 21), (21, 43, 47, 15), (18, 44, 42, 13), (12, 15, 47, 42), (3, 41, 84, 85), (3, 9, 46, 41), (10, 2, 40, 45), (55, 49, 76, 79), (11, 51, 52, 16), (15, 12, 54, 52), (9, 53, 54, 12), (9, 3, 50, 53), (2, 10, 51, 49), (50, 55, 95, 94), (59, 56, 64, 67), (48, 32, 56, 59), (6, 40, 58, 57), (32, 6, 57, 56), (61, 63, 71, 69), (2, 49, 63, 61), (49, 55, 62, 63), (55, 31, 60, 62), (66, 67, 64, 65), (56, 57, 65, 64), (58, 59, 67, 66), (57, 58, 66, 65), (71, 70, 68, 69), (60, 61, 69, 68), (63, 62, 70, 71), (62, 60, 68, 70), (73, 72, 75, 74), (48, 40, 74, 75), (31, 48, 75, 72), (40, 2, 73, 74), (77, 78, 79, 76), (0, 30, 78, 77), (49, 0, 77, 76), (30, 55, 79, 78), (82, 83, 80, 81), (5, 32, 81, 80), (41, 5, 80, 83), (48, 41, 83, 82), (86, 85, 84, 87), (48, 31, 86, 87), (41, 48, 87, 84), (31, 3, 85, 86), (91, 88, 89, 90), (31, 55, 91, 90), (50, 3, 89, 88), (3, 31, 90, 89), (92, 93, 94, 95), (30, 1, 93, 92), (1, 50, 94, 93), (55, 30, 92, 95), (96, 29, 38, 25), (24, 38, 29, 36, 18, 28), (13, 27, 22, 24, 28, 18), (96, 19, 98, 100), (98, 97, 99, 100), (19, 36, 97, 98), (29, 96, 100, 99), (36, 29, 99, 97), (14, 26, 23, 37, 22, 27, 13, 34)])
me_cube_005.polygons.foreach_set('material_index', [0, 0, 0, 0, 0, 1, 0, 0, 0, 0, 0, 0, 0, 0, 0, 0, 0, 0, 0, 0, 1, 0, 0, 1, 0, 0, 1, 0, 0, 0, 0, 0, 0, 0, 0, 0, 0, 0, 0, 0, 0, 0, 0, 0, 0, 0, 0, 0, 0, 0, 0, 0, 0, 2, 0, 0, 0, 2, 0, 0, 0, 2, 0, 0, 0, 2, 0, 0, 0, 2, 0, 0, 0, 2, 0, 0, 0, 2, 0, 0, 0, 2, 0, 0, 0, 1, 1, 0, 0, 0, 1, 1, 1, 0])
_uv = me_cube_005.uv_layers.new(name='UVMap')
_uv.uv.foreach_set('vector', [0.5547, 0.125, 0.625, 0.125, 0.625, 0.125, 0.5547, 0.125, 0.375, 0.5, 0.125, 0.5, 0.125, 0.5, 0.375, 0.5, 0.5547, 0.75, 0.625, 0.75, 0.625, 1.0, 0.5547, 1.0, 0.125, 0.625, 0.375, 0.625, 0.375, 0.75, 0.125, 0.75, 0.625, 0.625, 0.875, 0.625, 0.875, 0.75, 0.625, 0.75, 0.5547, 0.25, 0.625, 0.25, 0.625, 0.5, 0.5547, 0.5, 0.875, 0.5, 0.625, 0.5, 0.625, 0.5, 0.875, 0.5, 0.5547, 0.25, 0.5547, 0.25, 0.5547, 0.25, 0.5547, 0.25, 0.625, 0.625, 0.625, 0.75, 0.625, 0.75, 0.625, 0.625, 0.625, 0.5, 0.375, 0.5, 0.375, 0.5, 0.5547, 0.5, 0.625, 0.5, 0.375, 0.625, 0.625, 0.625, 0.625, 0.75, 0.5547, 0.75, 0.375, 0.75, 0.375, 0.5, 0.625, 0.5, 0.625, 0.5, 0.375, 0.5, 0.625, 0.5, 0.625, 0.5, 0.625, 0.5, 0.625, 0.5, 0.5547, 0.75, 0.375, 0.75, 0.375, 0.75, 0.5547, 0.75, 0.375, 0.625, 0.375, 0.5, 0.375, 0.5, 0.375, 0.625, 0.625, 0.5, 0.375, 0.5, 0.375, 0.5, 0.625, 0.5, 0.375, 0.5, 0.375, 0.5, 0.375, 0.5, 0.375, 0.5, 0.375, 0.5, 0.375, 0.5, 0.375, 0.5, 0.375, 0.5, 0.625, 0.5, 0.375, 0.5, 0.375, 0.5, 0.625, 0.5, 0.625, 0.5, 0.625, 0.5, 0.625, 0.5, 0.625, 0.5, 0.5547, 0.5, 0.625, 0.5, 0.625, 0.5, 0.5547, 0.5, 0.5547, 0.5, 0.625, 0.5, 0.625, 0.5, 0.5547, 0.5, 0.375, 0.5, 0.5547, 0.5, 0.5547, 0.5, 0.375, 0.5, 0.375, 0.5, 0.5547, 0.5, 0.5547, 0.5, 0.375, 0.5, 0.625, 0.75, 0.5547, 0.75, 0.5547, 0.75, 0.625, 0.75, 0.375, 0.25, 0.5547, 0.25, 0.5547, 0.25, 0.375, 0.25, 0.375, 0.25, 0.5547, 0.25, 0.5547, 0.5, 0.375, 0.5, 0.375, 0.75, 0.5547, 0.75, 0.5547, 1.0, 0.375, 1.0, 0.5547, 0.25, 0.375, 0.25, 0.375, 0.25, 0.5547, 0.25, 0.375, 0.25, 0.5547, 0.25, 0.5547, 0.25, 0.375, 0.25, 0.625, 0.5, 0.625, 0.5, 0.625, 0.5, 0.625, 0.5, 0.375, 0.5, 0.375, 0.5, 0.375, 0.5, 0.375, 0.5, 0.375, 0.5, 0.375, 0.5, 0.375, 0.5, 0.375, 0.5, 0.625, 0.5, 0.625, 0.5, 0.625, 0.5, 0.625, 0.5, 0.625, 0.5, 0.375, 0.5, 0.375, 0.5, 0.625, 0.5, 0.875, 0.5, 0.875, 0.5, 0.875, 0.5, 0.875, 0.5, 0.875, 0.5, 0.625, 0.5, 0.625, 0.5, 0.875, 0.5, 0.375, 0.5, 0.125, 0.5, 0.125, 0.5, 0.375, 0.5, 0.5547, 0.125, 0.375, 0.125, 0.375, 0.125, 0.5547, 0.125, 0.375, 0.75, 0.375, 0.625, 0.375, 0.625, 0.375, 0.75, 0.375, 0.5, 0.625, 0.5, 0.625, 0.625, 0.375, 0.625, 0.625, 0.5, 0.625, 0.625, 0.625, 0.625, 0.625, 0.5, 0.625, 0.5, 0.875, 0.5, 0.875, 0.625, 0.625, 0.625, 0.125, 0.5, 0.375, 0.5, 0.375, 0.625, 0.125, 0.625, 0.625, 0.125, 0.5547, 0.125, 0.5547, 0.125, 0.625, 0.125, 0.5547, 0.25, 0.5547, 0.25, 0.5547, 0.25, 0.5547, 0.25, 0.5547, 0.25, 0.5547, 0.25, 0.5547, 0.25, 0.5547, 0.25, 0.125, 0.5, 0.125, 0.5, 0.125, 0.5, 0.125, 0.5, 0.5547, 0.25, 0.375, 0.25, 0.375, 0.25, 0.5547, 0.25, 0.125, 0.5, 0.125, 0.625, 0.125, 0.625, 0.125, 0.5, 0.125, 0.5, 0.125, 0.625, 0.125, 0.625, 0.125, 0.5, 0.375, 0.125, 0.5547, 0.125, 0.5547, 0.125, 0.375, 0.125, 0.5547, 0.125, 0.5547, 0.25, 0.5547, 0.25, 0.5547, 0.125, 0.375, 0.25, 0.5547, 0.25, 0.5547, 0.25, 0.375, 0.25, 0.5547, 0.25, 0.375, 0.25, 0.375, 0.25, 0.5547, 0.25, 0.375, 0.25, 0.5547, 0.25, 0.5547, 0.25, 0.375, 0.25, 0.125, 0.5, 0.125, 0.5, 0.125, 0.5, 0.125, 0.5, 0.375, 0.125, 0.5547, 0.125, 0.5547, 0.25, 0.375, 0.25, 0.5547, 0.25, 0.375, 0.25, 0.375, 0.25, 0.5547, 0.25, 0.375, 0.125, 0.5547, 0.125, 0.5547, 0.125, 0.375, 0.125, 0.5547, 0.125, 0.5547, 0.25, 0.5547, 0.25, 0.5547, 0.125, 0.375, 0.25, 0.5547, 0.25, 0.5547, 0.25, 0.375, 0.25, 0.5547, 0.25, 0.375, 0.25, 0.375, 0.25, 0.5547, 0.25, 0.5547, 0.25, 0.5547, 0.25, 0.5547, 0.25, 0.5547, 0.25, 0.125, 0.5, 0.125, 0.5, 0.125, 0.5, 0.125, 0.5, 0.375, 0.0, 0.5547, 0.0, 0.5547, 0.125, 0.375, 0.125, 0.375, 1.0, 0.5547, 1.0, 0.5547, 1.0, 0.375, 1.0, 0.125, 0.625, 0.125, 0.75, 0.125, 0.75, 0.125, 0.625, 0.5547, 0.0, 0.5547, 0.125, 0.5547, 0.125, 0.5547, 0.0, 0.5547, 0.25, 0.625, 0.25, 0.625, 0.25, 0.5547, 0.25, 0.625, 0.25, 0.5547, 0.25, 0.5547, 0.25, 0.625, 0.25, 0.875, 0.5, 0.875, 0.5, 0.875, 0.5, 0.875, 0.5, 0.5547, 0.25, 0.625, 0.25, 0.625, 0.25, 0.5547, 0.25, 0.5547, 0.25, 0.625, 0.25, 0.625, 0.25, 0.5547, 0.25, 0.5547, 0.25, 0.5547, 0.25, 0.5547, 0.25, 0.5547, 0.25, 0.625, 0.25, 0.5547, 0.25, 0.5547, 0.25, 0.625, 0.25, 0.5547, 0.25, 0.625, 0.25, 0.625, 0.25, 0.5547, 0.25, 0.5547, 0.125, 0.625, 0.125, 0.625, 0.25, 0.5547, 0.25, 0.5547, 0.25, 0.5547, 0.125, 0.5547, 0.125, 0.5547, 0.25, 0.875, 0.625, 0.875, 0.5, 0.875, 0.5, 0.875, 0.625, 0.625, 0.25, 0.5547, 0.25, 0.5547, 0.25, 0.625, 0.25, 0.5547, 0.0, 0.625, 0.0, 0.625, 0.125, 0.5547, 0.125, 0.5547, 1.0, 0.625, 1.0, 0.625, 1.0, 0.5547, 1.0, 0.875, 0.75, 0.875, 0.625, 0.875, 0.625, 0.875, 0.75, 0.5547, 0.125, 0.5547, 0.0, 0.5547, 0.0, 0.5547, 0.125, 0.375, 0.5, 0.5547, 0.5, 0.5547, 0.5, 0.375, 0.5, 0.625, 0.5, 0.5547, 0.5, 0.5547, 0.5, 0.5547, 0.5, 0.625, 0.5, 0.0, 0.0, 0.625, 0.5, 0.0, 0.0, 0.625, 0.5, 0.625, 0.5, 0.0, 0.0, 0.625, 0.5, 0.0, 0.0, 0.0, 0.0, 0.0, 0.0, 0.0, 0.0, 0.375, 0.5, 0.5547, 0.5, 0.5547, 0.5, 0.375, 0.5, 0.375, 0.5, 0.5547, 0.5, 0.5547, 0.5, 0.375, 0.5, 0.5547, 0.5, 0.375, 0.5, 0.375, 0.5, 0.5547, 0.5, 0.5547, 0.5, 0.5547, 0.5, 0.5547, 0.5, 0.5547, 0.5, 0.375, 0.5, 0.0, 0.0, 0.375, 0.5, 0.5547, 0.5, 0.625, 0.5, 0.0, 0.0, 0.625, 0.5, 0.5547, 0.5])
me_cube_005.materials.append(mat_graymetall)
me_cube_005.materials.append(mat_whitewall)
me_cube_005.materials.append(mat_grayglass)
me_cube_005.update()
me_plane = bpy.data.meshes.new('Plane')
me_plane.from_pydata([(-1.0, -1.0, 0.0), (1.0, -1.0, 0.0), (1.0, 0.6983, 0.0), (-1.0, -1.0, 0.6853), (1.0, -1.0, 0.6853), (-0.4112, -1.0, 0.0), (-0.2016, -1.0, 0.0), (-0.4112, -1.0, 0.6853), (-0.2016, -1.0, 0.6853), (-0.3912, -1.0, 0.02136), (-0.2216, -1.0, 0.02136), (-0.3912, -1.0, 0.5758), (-0.2216, -1.0, 0.5758), (1.0, 0.6983, 0.6843), (-0.7719, 0.6983, 0.0), (-0.7719, 0.6983, 0.6843), (-1.0, 0.424, 0.0), (-1.0, 0.424, 0.6846)], [], [(5, 0, 3, 7), (1, 6, 8, 4), (8, 6, 10, 12), (10, 9, 11, 12), (5, 7, 11, 9), (7, 8, 12, 11), (6, 5, 9, 10), (14, 2, 13, 15), (16, 17, 3, 0)])
me_plane.polygons.foreach_set('material_index', [1, 1, 1, 0, 1, 1, 1, 1, 1])
_uv = me_plane.uv_layers.new(name='UVMap')
_uv.uv.foreach_set('vector', [0.1936, 0.0, 0.0, 0.0, 0.0, 0.0, 0.1936, 0.0, 1.0, 0.0, 0.5269, 0.0, 0.5269, 0.0, 1.0, 0.0, 0.5269, 0.0, 0.5269, 0.0, 0.5269, 0.0, 0.5269, 0.0, 0.5269, 0.0, 0.1936, 0.0, 0.1936, 0.0, 0.5269, 0.0, 0.1936, 0.0, 0.1936, 0.0, 0.1936, 0.0, 0.1936, 0.0, 0.0, 0.0, 0.0, 0.0, 0.0, 0.0, 0.0, 0.0, 0.5269, 0.0, 0.1936, 0.0, 0.1936, 0.0, 0.5269, 0.0, 0.0, 0.0, 0.0, 0.0, 0.0, 0.0, 0.0, 0.0, 0.0, 0.0, 0.0, 0.0, 0.0, 0.0, 0.0, 0.0])
me_plane.materials.append(mat_graymetall)
me_plane.materials.append(mat_whitewall)
me_plane.materials.append(mat_grayglass)
me_plane.update()
me_cube_007 = bpy.data.meshes.new('Cube.007')
me_cube_007.from_pydata([(-1.0, -0.8068, -1.0), (1.0, -0.3868, -0.03741), (-1.0, 0.5209, -1.0), (1.0, -0.3868, 0.3098), (1.0, -0.8068, -1.0), (1.0, -0.3868, 0.657), (1.0, 0.5209, -1.0), (1.0, -0.3868, 1.004), (1.0, -0.3868, 1.352), (1.0, -0.3868, 1.699), (1.0, 0.5209, -0.03741), (1.0, 0.5209, 0.3098), (-1.0, 0.07047, -1.0), (-1.0, -0.3868, -1.0), (1.0, 0.5209, 0.657), (1.0, 0.5209, 1.004), (1.0, -0.3868, -1.0), (1.0, 0.07047, -1.0), (1.0, 0.5209, 1.352), (1.0, 0.5209, 1.699), (-1.0, 0.5209, -0.03741), (-1.0, 0.5209, 0.3098), (-1.0, 0.5209, 0.657), (-1.0, 0.5209, 1.004), (-1.0, 0.5209, 1.352), (-1.0, 0.5209, 1.699), (1.0, -0.8068, -0.03741), (1.0, -0.8068, 0.3098), (1.0, -0.8068, 0.657), (1.0, -0.8068, 1.004), (1.0, -0.8068, 1.352), (1.0, -0.8068, 1.699), (-1.0, -0.8068, 2.434), (-1.0, -0.3868, 2.434), (1.0, 0.5209, 2.434), (-1.0, 0.5209, 2.434), (1.0, -0.8068, 2.434), (1.0, -0.3868, 2.434), (-1.0, 0.07047, 2.434), (1.0, 0.07047, 2.434), (1.0, -0.3868, -0.321), (-1.0, 0.07047, -0.321), (1.0, -0.8068, -0.321), (1.0, 0.07047, -0.321), (-1.0, 0.5209, -0.321), (1.0, 0.5209, -0.321), (-1.0, -0.8068, -0.321), (-1.0, -0.3868, -0.321), (1.0, 0.07047, -0.03741), (1.0, 0.07047, 0.3098), (1.0, 0.07047, 0.657), (1.0, 0.07047, 1.004), (1.0, 0.07047, 1.352), (1.0, 0.07047, 1.699), (-1.0, -0.3868, -0.03741), (-1.0, -0.3868, 0.3098), (-1.0, -0.3868, 0.657), (-1.0, -0.3868, 1.004), (-1.0, -0.3868, 1.352), (-1.0, -0.3868, 1.699), (-1.0, -0.8068, -0.03741), (-1.0, -0.8068, 0.3098), (-1.0, -0.8068, 0.657), (-1.0, -0.8068, 1.004), (-1.0, -0.8068, 1.352), (-1.0, -0.8068, 1.699), (-1.0, 0.07047, 1.699), (-1.0, 0.07047, 1.352), (-1.0, 0.07047, 1.004), (-1.0, 0.07047, 0.657), (-1.0, 0.07047, 0.3098), (-1.0, 0.07047, -0.03741)], [], [(29, 63, 64, 30), (28, 62, 63, 29), (27, 61, 62, 28), (20, 10, 11, 21), (13, 0, 4, 16), (44, 45, 10, 20), (58, 67, 66, 59), (45, 43, 48, 10), (47, 41, 71, 54), (54, 71, 70, 55), (42, 46, 60, 26), (53, 9, 37, 39), (11, 49, 50, 14), (46, 47, 54, 60), (30, 64, 65, 31), (62, 56, 57, 63), (2, 12, 17, 6), (12, 13, 16, 17), (26, 60, 61, 27), (61, 55, 56, 62), (21, 11, 14, 22), (63, 57, 58, 64), (9, 31, 36, 37), (66, 25, 35, 38), (25, 19, 34, 35), (55, 70, 69, 56), (31, 65, 32, 36), (35, 34, 39, 38), (59, 66, 38, 33), (19, 53, 39, 34), (16, 4, 42, 40), (10, 48, 49, 11), (6, 17, 43, 45), (17, 16, 40, 43), (56, 69, 68, 57), (65, 59, 33, 32), (38, 39, 37, 33), (64, 58, 59, 65), (0, 13, 47, 46), (12, 2, 44, 41), (15, 51, 52, 18), (13, 12, 41, 47), (2, 6, 45, 44), (18, 52, 53, 19), (4, 0, 46, 42), (33, 37, 36, 32), (57, 68, 67, 58), (60, 54, 55, 61), (14, 50, 51, 15), (22, 14, 15, 23), (23, 15, 18, 24), (24, 18, 19, 25), (41, 44, 20, 71), (71, 20, 21, 70), (70, 21, 22, 69), (69, 22, 23, 68), (68, 23, 24, 67), (67, 24, 25, 66), (40, 42, 26, 1), (1, 26, 27, 3), (3, 27, 28, 5), (5, 28, 29, 7), (7, 29, 30, 8), (8, 30, 31, 9), (43, 40, 1, 48), (48, 1, 3, 49), (49, 3, 5, 50), (50, 5, 7, 51), (51, 7, 8, 52), (52, 8, 9, 53), (59, 9, 31, 65), (66, 53, 9, 59), (53, 66, 25, 19)])
me_cube_007.polygons.foreach_set('material_index', [0, 0, 0, 0, 0, 0, 2, 3, 2, 2, 0, 2, 3, 2, 0, 2, 0, 0, 0, 2, 0, 2, 2, 2, 0, 2, 0, 2, 2, 2, 0, 3, 0, 0, 2, 2, 2, 2, 0, 0, 3, 0, 0, 3, 0, 2, 2, 2, 3, 0, 0, 0, 2, 2, 2, 2, 2, 2, 3, 3, 3, 3, 3, 3, 3, 3, 3, 3, 3, 3, 3, 3, 3])
_uv = me_cube_007.uv_layers.new(name='UVMap')
_uv.uv.foreach_set('vector', [0.375, 0.75, 0.125, 0.75, 0.125, 0.75, 0.375, 0.75, 0.375, 0.75, 0.125, 0.75, 0.125, 0.75, 0.375, 0.75, 0.375, 0.75, 0.125, 0.75, 0.125, 0.75, 0.375, 0.75, 0.125, 0.5, 0.375, 0.5, 0.375, 0.5, 0.125, 0.5, 0.125, 0.6667, 0.125, 0.75, 0.375, 0.75, 0.375, 0.6667, 0.125, 0.5, 0.375, 0.5, 0.375, 0.5, 0.125, 0.5, 0.125, 0.6667, 0.125, 0.5833, 0.125, 0.5833, 0.125, 0.6667, 0.375, 0.5, 0.375, 0.5833, 0.375, 0.5833, 0.375, 0.5, 0.125, 0.6667, 0.125, 0.5833, 0.125, 0.5833, 0.125, 0.6667, 0.125, 0.6667, 0.125, 0.5833, 0.125, 0.5833, 0.125, 0.6667, 0.375, 0.75, 0.125, 0.75, 0.125, 0.75, 0.375, 0.75, 0.375, 0.5833, 0.375, 0.6667, 0.375, 0.6667, 0.375, 0.5833, 0.375, 0.5, 0.375, 0.5833, 0.375, 0.5833, 0.375, 0.5, 0.125, 0.75, 0.125, 0.6667, 0.125, 0.6667, 0.125, 0.75, 0.375, 0.75, 0.125, 0.75, 0.125, 0.75, 0.375, 0.75, 0.125, 0.75, 0.125, 0.6667, 0.125, 0.6667, 0.125, 0.75, 0.125, 0.5, 0.125, 0.5833, 0.375, 0.5833, 0.375, 0.5, 0.125, 0.5833, 0.125, 0.6667, 0.375, 0.6667, 0.375, 0.5833, 0.375, 0.75, 0.125, 0.75, 0.125, 0.75, 0.375, 0.75, 0.125, 0.75, 0.125, 0.6667, 0.125, 0.6667, 0.125, 0.75, 0.125, 0.5, 0.375, 0.5, 0.375, 0.5, 0.125, 0.5, 0.125, 0.75, 0.125, 0.6667, 0.125, 0.6667, 0.125, 0.75, 0.375, 0.6667, 0.375, 0.75, 0.375, 0.75, 0.375, 0.6667, 0.125, 0.5833, 0.125, 0.5, 0.125, 0.5, 0.125, 0.5833, 0.125, 0.5, 0.375, 0.5, 0.375, 0.5, 0.125, 0.5, 0.125, 0.6667, 0.125, 0.5833, 0.125, 0.5833, 0.125, 0.6667, 0.375, 0.75, 0.125, 0.75, 0.125, 0.75, 0.375, 0.75, 0.125, 0.5, 0.375, 0.5, 0.375, 0.5833, 0.125, 0.5833, 0.125, 0.6667, 0.125, 0.5833, 0.125, 0.5833, 0.125, 0.6667, 0.375, 0.5, 0.375, 0.5833, 0.375, 0.5833, 0.375, 0.5, 0.375, 0.6667, 0.375, 0.75, 0.375, 0.75, 0.375, 0.6667, 0.375, 0.5, 0.375, 0.5833, 0.375, 0.5833, 0.375, 0.5, 0.375, 0.5, 0.375, 0.5833, 0.375, 0.5833, 0.375, 0.5, 0.375, 0.5833, 0.375, 0.6667, 0.375, 0.6667, 0.375, 0.5833, 0.125, 0.6667, 0.125, 0.5833, 0.125, 0.5833, 0.125, 0.6667, 0.125, 0.75, 0.125, 0.6667, 0.125, 0.6667, 0.125, 0.75, 0.125, 0.5833, 0.375, 0.5833, 0.375, 0.6667, 0.125, 0.6667, 0.125, 0.75, 0.125, 0.6667, 0.125, 0.6667, 0.125, 0.75, 0.125, 0.75, 0.125, 0.6667, 0.125, 0.6667, 0.125, 0.75, 0.125, 0.5833, 0.125, 0.5, 0.125, 0.5, 0.125, 0.5833, 0.375, 0.5, 0.375, 0.5833, 0.375, 0.5833, 0.375, 0.5, 0.125, 0.6667, 0.125, 0.5833, 0.125, 0.5833, 0.125, 0.6667, 0.125, 0.5, 0.375, 0.5, 0.375, 0.5, 0.125, 0.5, 0.375, 0.5, 0.375, 0.5833, 0.375, 0.5833, 0.375, 0.5, 0.375, 0.75, 0.125, 0.75, 0.125, 0.75, 0.375, 0.75, 0.125, 0.6667, 0.375, 0.6667, 0.375, 0.75, 0.125, 0.75, 0.125, 0.6667, 0.125, 0.5833, 0.125, 0.5833, 0.125, 0.6667, 0.125, 0.75, 0.125, 0.6667, 0.125, 0.6667, 0.125, 0.75, 0.375, 0.5, 0.375, 0.5833, 0.375, 0.5833, 0.375, 0.5, 0.125, 0.5, 0.375, 0.5, 0.375, 0.5, 0.125, 0.5, 0.125, 0.5, 0.375, 0.5, 0.375, 0.5, 0.125, 0.5, 0.125, 0.5, 0.375, 0.5, 0.375, 0.5, 0.125, 0.5, 0.125, 0.5833, 0.125, 0.5, 0.125, 0.5, 0.125, 0.5833, 0.125, 0.5833, 0.125, 0.5, 0.125, 0.5, 0.125, 0.5833, 0.125, 0.5833, 0.125, 0.5, 0.125, 0.5, 0.125, 0.5833, 0.125, 0.5833, 0.125, 0.5, 0.125, 0.5, 0.125, 0.5833, 0.125, 0.5833, 0.125, 0.5, 0.125, 0.5, 0.125, 0.5833, 0.125, 0.5833, 0.125, 0.5, 0.125, 0.5, 0.125, 0.5833, 0.375, 0.6667, 0.375, 0.75, 0.375, 0.75, 0.375, 0.6667, 0.375, 0.6667, 0.375, 0.75, 0.375, 0.75, 0.375, 0.6667, 0.375, 0.6667, 0.375, 0.75, 0.375, 0.75, 0.375, 0.6667, 0.375, 0.6667, 0.375, 0.75, 0.375, 0.75, 0.375, 0.6667, 0.375, 0.6667, 0.375, 0.75, 0.375, 0.75, 0.375, 0.6667, 0.375, 0.6667, 0.375, 0.75, 0.375, 0.75, 0.375, 0.6667, 0.375, 0.5833, 0.375, 0.6667, 0.375, 0.6667, 0.375, 0.5833, 0.375, 0.5833, 0.375, 0.6667, 0.375, 0.6667, 0.375, 0.5833, 0.375, 0.5833, 0.375, 0.6667, 0.375, 0.6667, 0.375, 0.5833, 0.375, 0.5833, 0.375, 0.6667, 0.375, 0.6667, 0.375, 0.5833, 0.375, 0.5833, 0.375, 0.6667, 0.375, 0.6667, 0.375, 0.5833, 0.375, 0.5833, 0.375, 0.6667, 0.375, 0.6667, 0.375, 0.5833, 0.0, 0.0, 0.0, 0.0, 0.0, 0.0, 0.0, 0.0, 0.0, 0.0, 0.0, 0.0, 0.0, 0.0, 0.0, 0.0, 0.0, 0.0, 0.0, 0.0, 0.0, 0.0, 0.0, 0.0])
me_cube_007.materials.append(mat_redwood)
me_cube_007.materials.append(mat_glasses)
me_cube_007.materials.append(mat_whitewood)
me_cube_007.materials.append(mat_newglass)
me_cube_007.update()
me_plane_001 = bpy.data.meshes.new('Plane.001')
me_plane_001.from_pydata([(-1.0, -1.0, 0.0), (1.0, -1.0, 0.0), (1.0, 0.6983, 0.0), (-0.4112, -1.0, 0.0), (-0.2016, -1.0, 0.0), (-0.7719, 0.6983, 0.0), (-1.0, 0.424, 0.0)], [], [(5, 6, 0, 3, 4, 1, 2)])
me_plane_001.polygons.foreach_set('material_index', [1])
_uv = me_plane_001.uv_layers.new(name='UVMap')
_uv.uv.foreach_set('vector', [0.0, 0.0, 0.0, 0.0, 0.0, 0.0, 0.1936, 0.0, 0.5269, 0.0, 1.0, 0.0, 0.0, 0.0])
me_plane_001.materials.append(mat_graymetall)
me_plane_001.materials.append(mat_whitewall)
me_plane_001.materials.append(mat_grayglass)
me_plane_001.update()

# ---- objects
ob_2 = bpy.data.objects.new('Ювелир витрина2', me_cube_009)
ob_x = bpy.data.objects.new('Витрина телевизоров', me_cube_010)
ob_x_1 = bpy.data.objects.new('Ювелир витрина', me_cube)
ob_light = bpy.data.objects.new('Light', light_light)
ob_x_2 = bpy.data.objects.new('Выдача', me_cube_001)
ob_x_3 = bpy.data.objects.new('Выдача.мал', me_cube_002)
ob_x_4 = bpy.data.objects.new('Витрина телефона', me_cube_004)
ob_x_5 = bpy.data.objects.new('Ломбард', me_cube_005)
ob_x_6 = bpy.data.objects.new('Стены', me_plane)
ob_x_7 = bpy.data.objects.new('Витрина ноут', me_cube_007)
ob_x_8 = bpy.data.objects.new('плитка', me_plane_001)
ob_light_001 = bpy.data.objects.new('Light.001', light_light_001)
ob_light_002 = bpy.data.objects.new('Light.002', light_light_002)
ob_light_003 = bpy.data.objects.new('Light.003', light_light_003)
ob_light_004 = bpy.data.objects.new('Light.004', light_light_004)
ob_light_005 = bpy.data.objects.new('Light.005', light_light_005)

# ---- transforms, parenting, visibility, modifiers, constraints
ob_2.location = (21.26, -5.519, 0.1065)
ob_2.scale = (1.62, 1.0, 1.0)
ob_x.location = (27.21, 25.16, 0.1581)
ob_x.scale = (8.556, 1.0, 1.0)
ob_x_1.location = (1.429, 6.848, 0.0)
ob_x_1.scale = (1.827, 2.881, 1.0)
ob_x_1.lock_rotations_4d = False
ob_x_1.empty_display_type = 'ARROWS'
ob_x_1.lineart.crease_threshold = 0.0
ob_light.location = (-1.486, 1.005, 22.06)
ob_light.rotation_euler = (0.6503, 0.05522, 1.866)
ob_light.lock_rotations_4d = False
ob_light.empty_display_type = 'ARROWS'
ob_light.color = (0.0, 0.0, 0.0, 0.0)
ob_light.lineart.crease_threshold = 0.0
ob_x_2.location = (-7.575, -2.768, 0.0)
ob_x_2.scale = (1.348, 1.0, 1.0)
_m = ob_x_2.modifiers.new('Solidify', 'SOLIDIFY')
_m.thickness = 0.05
ob_x_3.location = (-9.488, -2.768, 0.0)
ob_x_3.scale = (1.553, 1.0, 1.0)
_m = ob_x_3.modifiers.new('Solidify', 'SOLIDIFY')
_m.thickness = 0.05
ob_x_4.location = (-6.274, 10.26, 4.359)
ob_x_4.scale = (1.0, 14.49, 5.336)
ob_x_5.location = (22.73, -2.936, 2.482)
ob_x_5.scale = (3.418, 3.418, 3.418)
ob_x_6.location = (17.56, 12.7, -0.9618)
ob_x_6.scale = (24.88, 19.44, 32.35)
ob_x_7.location = (11.1, 25.16, 4.222)
ob_x_7.rotation_euler = (0.0, -0.0, 4.712)
ob_x_7.scale = (1.0, 14.49, 5.336)
ob_x_8.location = (17.56, 12.7, -0.9618)
ob_x_8.scale = (24.88, 19.44, 32.35)
ob_light_001.location = (8.916, 1.005, 22.06)
ob_light_001.rotation_euler = (0.6503, 0.05522, 1.866)
ob_light_001.lock_rotations_4d = False
ob_light_001.empty_display_type = 'ARROWS'
ob_light_001.color = (0.0, 0.0, 0.0, 0.0)
ob_light_001.lineart.crease_threshold = 0.0
ob_light_002.location = (19.95, 1.005, 22.06)
ob_light_002.rotation_euler = (0.6503, 0.05522, 1.866)
ob_light_002.lock_rotations_4d = False
ob_light_002.empty_display_type = 'ARROWS'
ob_light_002.color = (0.0, 0.0, 0.0, 0.0)
ob_light_002.lineart.crease_threshold = 0.0
ob_light_003.location = (-1.486, 15.02, 22.06)
ob_light_003.rotation_euler = (0.6503, 0.05522, 1.866)
ob_light_003.lock_rotations_4d = False
ob_light_003.empty_display_type = 'ARROWS'
ob_light_003.color = (0.0, 0.0, 0.0, 0.0)
ob_light_003.lineart.crease_threshold = 0.0
ob_light_004.location = (8.916, 15.02, 22.06)
ob_light_004.rotation_euler = (0.6503, 0.05522, 1.866)
ob_light_004.lock_rotations_4d = False
ob_light_004.empty_display_type = 'ARROWS'
ob_light_004.color = (0.0, 0.0, 0.0, 0.0)
ob_light_004.lineart.crease_threshold = 0.0
ob_light_005.location = (19.95, 15.02, 22.06)
ob_light_005.rotation_euler = (0.6503, 0.05522, 1.866)
ob_light_005.lock_rotations_4d = False
ob_light_005.empty_display_type = 'ARROWS'
ob_light_005.color = (0.0, 0.0, 0.0, 0.0)
ob_light_005.lineart.crease_threshold = 0.0

# ---- collection membership
scene.collection.objects.link(ob_2)
scene.collection.objects.link(ob_x)
col_collection.objects.link(ob_x_1)
col_collection.objects.link(ob_light)
col_collection.objects.link(ob_x_2)
col_collection.objects.link(ob_x_3)
col_collection.objects.link(ob_x_4)
col_collection.objects.link(ob_x_5)
col_collection.objects.link(ob_x_6)
col_collection.objects.link(ob_x_7)
col_collection.objects.link(ob_x_8)
col_collection.objects.link(ob_light_001)
col_collection.objects.link(ob_light_002)
col_collection.objects.link(ob_light_003)
col_collection.objects.link(ob_light_004)
col_collection.objects.link(ob_light_005)

# ---- scene / render settings (as saved in the file)
scene.frame_start = 1; scene.frame_end = 250; scene.frame_set(1)
scene.render.engine = 'BLENDER_EEVEE_NEXT'
bpy.context.view_layer.update()

# ---- added for rendering (the .blend has no active camera): camera
cam_auto = bpy.data.cameras.new('AutoCamera')
cam_auto.lens = 50.0
cam_auto.sensor_width = 36.0
cam_auto.clip_end = 1035.47
ob_auto_camera = bpy.data.objects.new('AutoCamera', cam_auto)
scene.collection.objects.link(ob_auto_camera)
ob_auto_camera.location = (76.5791, -61.0298, 57.2476)
ob_auto_camera.rotation_euler = (1.09748, -7.21219e-08, 0.694738)
scene.camera = ob_auto_camera
bpy.context.view_layer.update()
